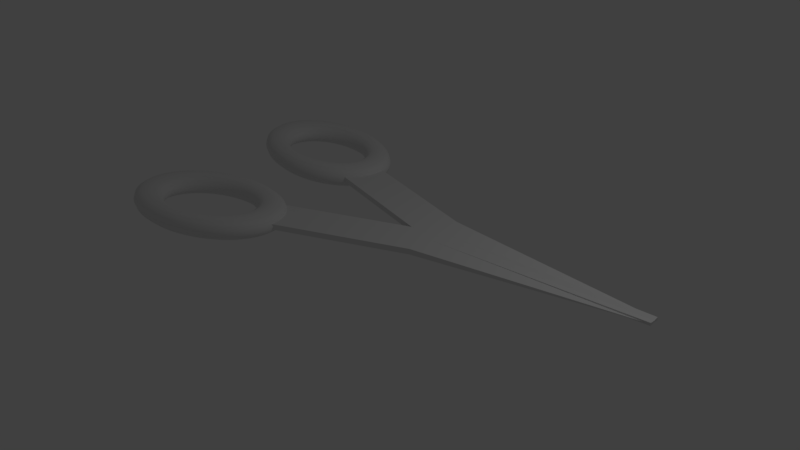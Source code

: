 # Source: Scissors.blend  (saved by Blender 2.79.0; exported with 4.5.12 LTS)
import bpy
from mathutils import Matrix  # noqa: F401  (used for matrix-valued properties, if any)

bpy.ops.wm.read_factory_settings(use_empty=True)
scene = bpy.context.scene
scene.name = 'Scene'

# ---- collections
col_collection_1 = bpy.data.collections.new('Collection 1'); scene.collection.children.link(col_collection_1)

# ---- world
world_world = bpy.data.worlds.new('World'); scene.world = world_world
world_world.color = (0.05088, 0.05088, 0.05088)
world_world.use_sun_shadow = False
world_world.sun_shadow_jitter_overblur = 0.0
world_world.cycles.sampling_method = 'MANUAL'

# ---- lights
light_lamp = bpy.data.lights.new('Lamp', 'POINT')
light_lamp.transmission_factor = 0.0
light_lamp.cutoff_distance = 30.0
light_lamp.energy = 100.0
light_lamp.shadow_buffer_clip_start = 1.001
light_lamp.shadow_soft_size = 0.1
light_lamp.shadow_maximum_resolution = 0.006
light_lamp.use_absolute_resolution = True

# ---- meshes
me_cube_011 = bpy.data.meshes.new('Cube.011')
me_cube_011.from_pydata([(-2.097, -0.6135, -1.0), (-2.097, -0.6135, 1.0), (-2.097, 1.387, -1.0), (-2.097, 1.387, 1.0), (-0.09688, -0.6135, -0.97), (-0.09688, -0.6135, 0.97), (-0.2802, 1.391, -1.0), (-0.2802, 1.391, 1.0), (2.408, 3.072, -0.5), (2.408, 3.072, 0.5), (2.366, 3.574, 0.0), (-1.857, 0.9105, 0.0), (-1.884, 0.8938, 2.0), (-1.956, 0.848, 3.464), (-2.055, 0.7854, 4.0), (-2.153, 0.7228, 3.464), (-2.226, 0.677, 2.0), (-2.252, 0.6602, 4.899e-16), (-2.226, 0.677, -2.0), (-2.153, 0.7228, -3.464), (-2.055, 0.7854, -4.0), (-1.956, 0.848, -3.464), (-1.884, 0.8938, -2.0), (-1.879, 1.249, 0.0), (-1.905, 1.223, 2.0), (-1.976, 1.153, 3.464), (-2.072, 1.056, 4.0), (-2.169, 0.9597, 3.464), (-2.24, 0.8891, 2.0), (-2.265, 0.8633, 4.899e-16), (-2.24, 0.8891, -2.0), (-2.169, 0.9597, -3.464), (-2.072, 1.056, -4.0), (-1.976, 1.153, -3.464), (-1.905, 1.223, -2.0), (-1.918, 1.571, 0.0), (-1.943, 1.536, 2.0), (-2.01, 1.442, 3.464), (-2.103, 1.314, 4.0), (-2.196, 1.185, 3.464), (-2.264, 1.091, 2.0), (-2.289, 1.056, 4.899e-16), (-2.264, 1.091, -2.0), (-2.196, 1.185, -3.464), (-2.103, 1.314, -4.0), (-2.01, 1.442, -3.464), (-1.943, 1.536, -2.0), (-1.972, 1.871, 0.0), (-1.996, 1.828, 2.0), (-2.059, 1.712, 3.464), (-2.147, 1.554, 4.0), (-2.234, 1.395, 3.464), (-2.298, 1.279, 2.0), (-2.321, 1.236, 4.899e-16), (-2.298, 1.279, -2.0), (-2.234, 1.395, -3.464), (-2.147, 1.554, -4.0), (-2.059, 1.712, -3.464), (-1.996, 1.828, -2.0), (-2.042, 2.144, 0.0), (-2.063, 2.094, 2.0), (-2.122, 1.958, 3.464), (-2.202, 1.772, 4.0), (-2.283, 1.586, 3.464), (-2.341, 1.45, 2.0), (-2.363, 1.4, 4.899e-16), (-2.341, 1.45, -2.0), (-2.283, 1.586, -3.464), (-2.202, 1.772, -4.0), (-2.122, 1.958, -3.464), (-2.063, 2.094, -2.0), (-2.125, 2.385, 0.0), (-2.144, 2.328, 2.0), (-2.197, 2.175, 3.464), (-2.269, 1.965, 4.0), (-2.341, 1.755, 3.464), (-2.393, 1.601, 2.0), (-2.413, 1.545, 4.899e-16), (-2.393, 1.601, -2.0), (-2.341, 1.755, -3.464), (-2.269, 1.965, -4.0), (-2.197, 2.175, -3.464), (-2.144, 2.328, -2.0), (-2.22, 2.59, 0.0), (-2.237, 2.528, 2.0), (-2.283, 2.359, 3.464), (-2.345, 2.129, 4.0), (-2.408, 1.898, 3.464), (-2.453, 1.729, 2.0), (-2.47, 1.668, 4.899e-16), (-2.453, 1.729, -2.0), (-2.408, 1.898, -3.464), (-2.345, 2.129, -4.0), (-2.283, 2.359, -3.464), (-2.237, 2.528, -2.0), (-2.326, 2.755, 0.0), (-2.34, 2.689, 2.0), (-2.378, 2.508, 3.464), (-2.43, 2.261, 4.0), (-2.482, 2.014, 3.464), (-2.52, 1.833, 2.0), (-2.534, 1.767, 4.899e-16), (-2.52, 1.833, -2.0), (-2.482, 2.014, -3.464), (-2.43, 2.261, -4.0), (-2.378, 2.508, -3.464), (-2.34, 2.689, -2.0), (-2.441, 2.879, 0.0), (-2.452, 2.809, 2.0), (-2.482, 2.619, 3.464), (-2.522, 2.36, 4.0), (-2.562, 2.1, 3.464), (-2.592, 1.911, 2.0), (-2.603, 1.841, 4.899e-16), (-2.592, 1.911, -2.0), (-2.562, 2.1, -3.464), (-2.522, 2.36, -4.0), (-2.482, 2.619, -3.464), (-2.452, 2.809, -2.0), (-2.563, 2.958, 0.0), (-2.571, 2.886, 2.0), (-2.591, 2.69, 3.464), (-2.619, 2.423, 4.0), (-2.648, 2.156, 3.464), (-2.668, 1.96, 2.0), (-2.676, 1.888, 4.899e-16), (-2.668, 1.96, -2.0), (-2.648, 2.156, -3.464), (-2.619, 2.423, -4.0), (-2.591, 2.69, -3.464), (-2.571, 2.886, -2.0), (-2.69, 2.991, 0.0), (-2.694, 2.918, 2.0), (-2.705, 2.72, 3.464), (-2.721, 2.45, 4.0), (-2.736, 2.179, 3.464), (-2.748, 1.981, 2.0), (-2.752, 1.908, 4.899e-16), (-2.748, 1.981, -2.0), (-2.736, 2.179, -3.464), (-2.721, 2.45, -4.0), (-2.705, 2.72, -3.464), (-2.694, 2.918, -2.0), (-2.819, 2.978, 0.0), (-2.82, 2.906, 2.0), (-2.822, 2.708, 3.464), (-2.824, 2.439, 4.0), (-2.827, 2.17, 3.464), (-2.829, 1.973, 2.0), (-2.829, 1.901, 4.899e-16), (-2.829, 1.973, -2.0), (-2.827, 2.17, -3.464), (-2.824, 2.439, -4.0), (-2.822, 2.708, -3.464), (-2.82, 2.906, -2.0), (-2.949, 2.919, 0.0), (-2.946, 2.848, 2.0), (-2.939, 2.655, 3.464), (-2.928, 2.392, 4.0), (-2.918, 2.128, 3.464), (-2.91, 1.936, 2.0), (-2.907, 1.865, 4.899e-16), (-2.91, 1.936, -2.0), (-2.918, 2.128, -3.464), (-2.928, 2.392, -4.0), (-2.939, 2.655, -3.464), (-2.946, 2.848, -2.0), (-3.077, 2.814, 0.0), (-3.071, 2.747, 2.0), (-3.054, 2.561, 3.464), (-3.031, 2.308, 4.0), (-3.007, 2.056, 3.464), (-2.99, 1.87, 2.0), (-2.984, 1.803, 4.899e-16), (-2.99, 1.87, -2.0), (-3.007, 2.056, -3.464), (-3.031, 2.308, -4.0), (-3.054, 2.561, -3.464), (-3.071, 2.747, -2.0), (-3.201, 2.667, 0.0), (-3.192, 2.603, 2.0), (-3.166, 2.429, 3.464), (-3.13, 2.191, 4.0), (-3.094, 1.952, 3.464), (-3.068, 1.778, 2.0), (-3.059, 1.714, 4.899e-16), (-3.068, 1.778, -2.0), (-3.094, 1.952, -3.464), (-3.13, 2.191, -4.0), (-3.166, 2.429, -3.464), (-3.192, 2.603, -2.0), (-3.319, 2.479, 0.0), (-3.306, 2.42, 2.0), (-3.272, 2.259, 3.464), (-3.224, 2.04, 4.0), (-3.177, 1.821, 3.464), (-3.142, 1.66, 2.0), (-3.129, 1.601, 4.899e-16), (-3.142, 1.66, -2.0), (-3.177, 1.821, -3.464), (-3.224, 2.04, -4.0), (-3.272, 2.259, -3.464), (-3.306, 2.42, -2.0), (-3.429, 2.253, 0.0), (-3.413, 2.2, 2.0), (-3.371, 2.056, 3.464), (-3.312, 1.859, 4.0), (-3.254, 1.662, 3.464), (-3.211, 1.518, 2.0), (-3.195, 1.466, 4.899e-16), (-3.211, 1.518, -2.0), (-3.254, 1.662, -3.464), (-3.312, 1.859, -4.0), (-3.371, 2.056, -3.464), (-3.413, 2.2, -2.0), (-3.529, 1.993, 0.0), (-3.51, 1.948, 2.0), (-3.46, 1.823, 3.464), (-3.392, 1.652, 4.0), (-3.324, 1.481, 3.464), (-3.274, 1.356, 2.0), (-3.255, 1.31, 4.899e-16), (-3.274, 1.356, -2.0), (-3.324, 1.481, -3.464), (-3.392, 1.652, -4.0), (-3.46, 1.823, -3.464), (-3.51, 1.948, -2.0), (-3.617, 1.705, 0.0), (-3.596, 1.667, 2.0), (-3.54, 1.563, 3.464), (-3.462, 1.421, 4.0), (-3.385, 1.279, 3.464), (-3.329, 1.175, 2.0), (-3.308, 1.137, 4.899e-16), (-3.329, 1.175, -2.0), (-3.385, 1.279, -3.464), (-3.462, 1.421, -4.0), (-3.54, 1.563, -3.464), (-3.596, 1.667, -2.0), (-3.692, 1.392, 0.0), (-3.669, 1.362, 2.0), (-3.607, 1.281, 3.464), (-3.522, 1.17, 4.0), (-3.438, 1.06, 3.464), (-3.376, 0.9786, 2.0), (-3.353, 0.949, 4.899e-16), (-3.376, 0.9786, -2.0), (-3.438, 1.06, -3.464), (-3.522, 1.17, -4.0), (-3.607, 1.281, -3.464), (-3.669, 1.362, -2.0), (-3.752, 1.06, 0.0), (-3.728, 1.039, 2.0), (-3.662, 0.9823, 3.464), (-3.571, 0.9048, 4.0), (-3.48, 0.8273, 3.464), (-3.414, 0.7706, 2.0), (-3.389, 0.7498, 4.899e-16), (-3.414, 0.7706, -2.0), (-3.48, 0.8273, -3.464), (-3.571, 0.9048, -4.0), (-3.662, 0.9823, -3.464), (-3.728, 1.039, -2.0), (-3.797, 0.7146, 0.0), (-3.772, 0.7031, 2.0), (-3.702, 0.6716, 3.464), (-3.607, 0.6287, 4.0), (-3.511, 0.5857, 3.464), (-3.442, 0.5542, 2.0), (-3.416, 0.5427, 4.899e-16), (-3.442, 0.5542, -2.0), (-3.511, 0.5857, -3.464), (-3.607, 0.6287, -4.0), (-3.702, 0.6716, -3.464), (-3.772, 0.7031, -2.0), (-3.826, 0.3621, 0.0), (-3.8, 0.36, 2.0), (-3.728, 0.3543, 3.464), (-3.63, 0.3466, 4.0), (-3.531, 0.3389, 3.464), (-3.46, 0.3332, 2.0), (-3.433, 0.3312, 4.899e-16), (-3.46, 0.3332, -2.0), (-3.531, 0.3389, -3.464), (-3.63, 0.3466, -4.0), (-3.728, 0.3543, -3.464), (-3.8, 0.36, -2.0), (-3.838, 0.008197, 0.0), (-3.811, 0.01561, 2.0), (-3.738, 0.03586, 3.464), (-3.639, 0.06352, 4.0), (-3.54, 0.09118, 3.464), (-3.467, 0.1114, 2.0), (-3.44, 0.1188, 4.899e-16), (-3.467, 0.1114, -2.0), (-3.54, 0.09118, -3.464), (-3.639, 0.06352, -4.0), (-3.738, 0.03586, -3.464), (-3.811, 0.01561, -2.0), (-3.832, -0.3409, 0.0), (-3.806, -0.3242, 2.0), (-3.734, -0.2784, 3.464), (-3.635, -0.2158, 4.0), (-3.536, -0.1532, 3.464), (-3.464, -0.1074, 2.0), (-3.437, -0.09065, 4.899e-16), (-3.464, -0.1074, -2.0), (-3.536, -0.1532, -3.464), (-3.635, -0.2158, -4.0), (-3.734, -0.2784, -3.464), (-3.806, -0.3242, -2.0), (-3.81, -0.6794, 0.0), (-3.785, -0.6535, 2.0), (-3.714, -0.583, 3.464), (-3.617, -0.4865, 4.0), (-3.521, -0.3901, 3.464), (-3.45, -0.3195, 2.0), (-3.424, -0.2937, 4.899e-16), (-3.45, -0.3195, -2.0), (-3.521, -0.3901, -3.464), (-3.617, -0.4865, -4.0), (-3.714, -0.583, -3.464), (-3.785, -0.6535, -2.0), (-3.772, -1.001, 0.0), (-3.747, -0.9668, 2.0), (-3.679, -0.8727, 3.464), (-3.586, -0.7441, 4.0), (-3.494, -0.6155, 3.464), (-3.426, -0.5213, 2.0), (-3.401, -0.4869, 4.899e-16), (-3.426, -0.5213, -2.0), (-3.494, -0.6155, -3.464), (-3.586, -0.7441, -4.0), (-3.679, -0.8727, -3.464), (-3.747, -0.9668, -2.0), (-3.717, -1.301, 0.0), (-3.694, -1.259, 2.0), (-3.63, -1.143, 3.464), (-3.543, -0.984, 4.0), (-3.456, -0.8254, 3.464), (-3.392, -0.7093, 2.0), (-3.368, -0.6668, 4.899e-16), (-3.392, -0.7093, -2.0), (-3.456, -0.8254, -3.464), (-3.543, -0.984, -4.0), (-3.63, -1.143, -3.464), (-3.694, -1.259, -2.0), (-3.648, -1.574, 0.0), (-3.626, -1.524, 2.0), (-3.568, -1.388, 3.464), (-3.487, -1.202, 4.0), (-3.407, -1.016, 3.464), (-3.348, -0.8803, 2.0), (-3.327, -0.8305, 4.899e-16), (-3.348, -0.8803, -2.0), (-3.407, -1.016, -3.464), (-3.487, -1.202, -4.0), (-3.568, -1.388, -3.464), (-3.626, -1.524, -2.0), (-3.565, -1.815, 0.0), (-3.546, -1.759, 2.0), (-3.493, -1.605, 3.464), (-3.421, -1.395, 4.0), (-3.349, -1.185, 3.464), (-3.296, -1.031, 2.0), (-3.277, -0.9751, 4.899e-16), (-3.296, -1.031, -2.0), (-3.349, -1.185, -3.464), (-3.421, -1.395, -4.0), (-3.493, -1.605, -3.464), (-3.546, -1.759, -2.0), (-3.469, -2.02, 0.0), (-3.453, -1.958, 2.0), (-3.407, -1.79, 3.464), (-3.345, -1.559, 4.0), (-3.282, -1.329, 3.464), (-3.236, -1.16, 2.0), (-3.22, -1.098, 4.899e-16), (-3.236, -1.16, -2.0), (-3.282, -1.329, -3.464), (-3.345, -1.559, -4.0), (-3.407, -1.79, -3.464), (-3.453, -1.958, -2.0), (-3.363, -2.186, 0.0), (-3.349, -2.119, 2.0), (-3.311, -1.939, 3.464), (-3.26, -1.692, 4.0), (-3.208, -1.445, 3.464), (-3.17, -1.264, 2.0), (-3.156, -1.197, 4.899e-16), (-3.17, -1.264, -2.0), (-3.208, -1.445, -3.464), (-3.26, -1.692, -4.0), (-3.311, -1.939, -3.464), (-3.349, -2.119, -2.0), (-3.248, -2.309, 0.0), (-3.237, -2.24, 2.0), (-3.208, -2.05, 3.464), (-3.168, -1.79, 4.0), (-3.127, -1.531, 3.464), (-3.098, -1.341, 2.0), (-3.087, -1.272, 4.899e-16), (-3.098, -1.341, -2.0), (-3.127, -1.531, -3.464), (-3.168, -1.79, -4.0), (-3.208, -2.05, -3.464), (-3.237, -2.24, -2.0), (-3.126, -2.388, 0.0), (-3.119, -2.316, 2.0), (-3.098, -2.121, 3.464), (-3.07, -1.853, 4.0), (-3.042, -1.586, 3.464), (-3.021, -1.391, 2.0), (-3.014, -1.319, 4.899e-16), (-3.021, -1.391, -2.0), (-3.042, -1.586, -3.464), (-3.07, -1.853, -4.0), (-3.098, -2.121, -3.464), (-3.119, -2.316, -2.0), (-3.0, -2.421, 0.0), (-2.996, -2.349, 2.0), (-2.984, -2.151, 3.464), (-2.969, -1.88, 4.0), (-2.953, -1.609, 3.464), (-2.942, -1.411, 2.0), (-2.938, -1.339, 4.899e-16), (-2.942, -1.411, -2.0), (-2.953, -1.609, -3.464), (-2.969, -1.88, -4.0), (-2.984, -2.151, -3.464), (-2.996, -2.349, -2.0), (-2.87, -2.408, 0.0), (-2.87, -2.336, 2.0), (-2.868, -2.139, 3.464), (-2.865, -1.87, 4.0), (-2.863, -1.6, 3.464), (-2.861, -1.403, 2.0), (-2.86, -1.331, 4.899e-16), (-2.861, -1.403, -2.0), (-2.863, -1.6, -3.464), (-2.865, -1.87, -4.0), (-2.868, -2.139, -3.464), (-2.87, -2.336, -2.0), (-2.74, -2.349, 0.0), (-2.743, -2.278, 2.0), (-2.751, -2.086, 3.464), (-2.761, -1.822, 4.0), (-2.772, -1.559, 3.464), (-2.779, -1.366, 2.0), (-2.782, -1.296, 4.899e-16), (-2.779, -1.366, -2.0), (-2.772, -1.559, -3.464), (-2.761, -1.822, -4.0), (-2.751, -2.086, -3.464), (-2.743, -2.278, -2.0), (-2.612, -2.245, 0.0), (-2.619, -2.177, 2.0), (-2.636, -1.992, 3.464), (-2.659, -1.739, 4.0), (-2.682, -1.486, 3.464), (-2.699, -1.301, 2.0), (-2.705, -1.233, 4.899e-16), (-2.699, -1.301, -2.0), (-2.682, -1.486, -3.464), (-2.659, -1.739, -4.0), (-2.636, -1.992, -3.464), (-2.619, -2.177, -2.0), (-2.488, -2.097, 0.0), (-2.498, -2.034, 2.0), (-2.524, -1.859, 3.464), (-2.56, -1.621, 4.0), (-2.595, -1.383, 3.464), (-2.621, -1.208, 2.0), (-2.631, -1.144, 4.899e-16), (-2.621, -1.208, -2.0), (-2.595, -1.383, -3.464), (-2.56, -1.621, -4.0), (-2.524, -1.859, -3.464), (-2.498, -2.034, -2.0), (-2.37, -1.909, 0.0), (-2.383, -1.85, 2.0), (-2.418, -1.69, 3.464), (-2.465, -1.47, 4.0), (-2.513, -1.251, 3.464), (-2.547, -1.09, 2.0), (-2.56, -1.032, 4.899e-16), (-2.547, -1.09, -2.0), (-2.513, -1.251, -3.464), (-2.465, -1.47, -4.0), (-2.418, -1.69, -3.464), (-2.383, -1.85, -2.0), (-2.261, -1.683, 0.0), (-2.276, -1.631, 2.0), (-2.319, -1.486, 3.464), (-2.377, -1.29, 4.0), (-2.436, -1.093, 3.464), (-2.479, -0.9488, 2.0), (-2.494, -0.8961, 4.899e-16), (-2.479, -0.9488, -2.0), (-2.436, -1.093, -3.464), (-2.377, -1.29, -4.0), (-2.319, -1.486, -3.464), (-2.276, -1.631, -2.0), (-2.161, -1.424, 0.0), (-2.179, -1.378, 2.0), (-2.229, -1.253, 3.464), (-2.298, -1.082, 4.0), (-2.366, -0.9112, 3.464), (-2.416, -0.7862, 2.0), (-2.434, -0.7404, 4.899e-16), (-2.416, -0.7862, -2.0), (-2.366, -0.9112, -3.464), (-2.298, -1.082, -4.0), (-2.229, -1.253, -3.464), (-2.179, -1.378, -2.0), (-2.073, -1.135, 0.0), (-2.093, -1.097, 2.0), (-2.15, -0.9931, 3.464), (-2.227, -0.8512, 4.0), (-2.304, -0.7092, 3.464), (-2.361, -0.6052, 2.0), (-2.381, -0.5672, 4.899e-16), (-2.361, -0.6052, -2.0), (-2.304, -0.7092, -3.464), (-2.227, -0.8512, -4.0), (-2.15, -0.9931, -3.464), (-2.093, -1.097, -2.0), (-1.998, -0.8221, 0.0), (-2.02, -0.7925, 2.0), (-2.082, -0.7115, 3.464), (-2.167, -0.6008, 4.0), (-2.252, -0.4901, 3.464), (-2.314, -0.409, 2.0), (-2.337, -0.3794, 4.899e-16), (-2.314, -0.409, -2.0), (-2.252, -0.4901, -3.464), (-2.167, -0.6008, -4.0), (-2.082, -0.7115, -3.464), (-2.02, -0.7925, -2.0), (-1.937, -0.4902, 0.0), (-1.962, -0.4694, 2.0), (-2.028, -0.4127, 3.464), (-2.119, -0.3352, 4.0), (-2.21, -0.2577, 3.464), (-2.276, -0.201, 2.0), (-2.3, -0.1802, 4.899e-16), (-2.276, -0.201, -2.0), (-2.21, -0.2577, -3.464), (-2.119, -0.3352, -4.0), (-2.028, -0.4127, -3.464), (-1.962, -0.4694, -2.0), (-1.892, -0.145, 0.0), (-1.918, -0.1335, 2.0), (-1.988, -0.102, 3.464), (-2.083, -0.05906, 4.0), (-2.178, -0.01608, 3.464), (-2.248, 0.01539, 2.0), (-2.273, 0.02691, 4.899e-16), (-2.248, 0.01539, -2.0), (-2.178, -0.01608, -3.464), (-2.083, -0.05906, -4.0), (-1.988, -0.102, -3.464), (-1.918, -0.1335, -2.0), (-1.864, 0.2075, 0.0), (-1.89, 0.2096, 2.0), (-1.962, 0.2153, 3.464), (-2.06, 0.223, 4.0), (-2.158, 0.2307, 3.464), (-2.23, 0.2364, 2.0), (-2.256, 0.2384, 4.899e-16), (-2.23, 0.2364, -2.0), (-2.158, 0.2307, -3.464), (-2.06, 0.223, -4.0), (-1.962, 0.2153, -3.464), (-1.89, 0.2096, -2.0), (-1.852, 0.5614, 0.0), (-1.879, 0.554, 2.0), (-1.951, 0.5337, 3.464), (-2.05, 0.5061, 4.0), (-2.15, 0.4784, 3.464), (-2.222, 0.4582, 2.0), (-2.249, 0.4508, 4.899e-16), (-2.222, 0.4582, -2.0), (-2.15, 0.4784, -3.464), (-2.05, 0.5061, -4.0), (-1.951, 0.5337, -3.464), (-1.879, 0.554, -2.0)], [], [(0, 1, 3, 2), (2, 3, 7, 6), (4, 5, 1, 0), (2, 6, 4, 0), (7, 3, 1, 5), (6, 7, 5, 4), (6, 7, 10), (10, 9, 8), (8, 9, 5, 4), (6, 10, 8, 4), (10, 7, 5, 9), (11, 23, 24, 12), (12, 24, 25, 13), (13, 25, 26, 14), (14, 26, 27, 15), (15, 27, 28, 16), (16, 28, 29, 17), (17, 29, 30, 18), (18, 30, 31, 19), (19, 31, 32, 20), (20, 32, 33, 21), (21, 33, 34, 22), (22, 34, 23, 11), (23, 35, 36, 24), (24, 36, 37, 25), (25, 37, 38, 26), (26, 38, 39, 27), (27, 39, 40, 28), (28, 40, 41, 29), (29, 41, 42, 30), (30, 42, 43, 31), (31, 43, 44, 32), (32, 44, 45, 33), (33, 45, 46, 34), (34, 46, 35, 23), (35, 47, 48, 36), (36, 48, 49, 37), (37, 49, 50, 38), (38, 50, 51, 39), (39, 51, 52, 40), (40, 52, 53, 41), (41, 53, 54, 42), (42, 54, 55, 43), (43, 55, 56, 44), (44, 56, 57, 45), (45, 57, 58, 46), (46, 58, 47, 35), (47, 59, 60, 48), (48, 60, 61, 49), (49, 61, 62, 50), (50, 62, 63, 51), (51, 63, 64, 52), (52, 64, 65, 53), (53, 65, 66, 54), (54, 66, 67, 55), (55, 67, 68, 56), (56, 68, 69, 57), (57, 69, 70, 58), (58, 70, 59, 47), (59, 71, 72, 60), (60, 72, 73, 61), (61, 73, 74, 62), (62, 74, 75, 63), (63, 75, 76, 64), (64, 76, 77, 65), (65, 77, 78, 66), (66, 78, 79, 67), (67, 79, 80, 68), (68, 80, 81, 69), (69, 81, 82, 70), (70, 82, 71, 59), (71, 83, 84, 72), (72, 84, 85, 73), (73, 85, 86, 74), (74, 86, 87, 75), (75, 87, 88, 76), (76, 88, 89, 77), (77, 89, 90, 78), (78, 90, 91, 79), (79, 91, 92, 80), (80, 92, 93, 81), (81, 93, 94, 82), (82, 94, 83, 71), (83, 95, 96, 84), (84, 96, 97, 85), (85, 97, 98, 86), (86, 98, 99, 87), (87, 99, 100, 88), (88, 100, 101, 89), (89, 101, 102, 90), (90, 102, 103, 91), (91, 103, 104, 92), (92, 104, 105, 93), (93, 105, 106, 94), (94, 106, 95, 83), (95, 107, 108, 96), (96, 108, 109, 97), (97, 109, 110, 98), (98, 110, 111, 99), (99, 111, 112, 100), (100, 112, 113, 101), (101, 113, 114, 102), (102, 114, 115, 103), (103, 115, 116, 104), (104, 116, 117, 105), (105, 117, 118, 106), (106, 118, 107, 95), (107, 119, 120, 108), (108, 120, 121, 109), (109, 121, 122, 110), (110, 122, 123, 111), (111, 123, 124, 112), (112, 124, 125, 113), (113, 125, 126, 114), (114, 126, 127, 115), (115, 127, 128, 116), (116, 128, 129, 117), (117, 129, 130, 118), (118, 130, 119, 107), (119, 131, 132, 120), (120, 132, 133, 121), (121, 133, 134, 122), (122, 134, 135, 123), (123, 135, 136, 124), (124, 136, 137, 125), (125, 137, 138, 126), (126, 138, 139, 127), (127, 139, 140, 128), (128, 140, 141, 129), (129, 141, 142, 130), (130, 142, 131, 119), (131, 143, 144, 132), (132, 144, 145, 133), (133, 145, 146, 134), (134, 146, 147, 135), (135, 147, 148, 136), (136, 148, 149, 137), (137, 149, 150, 138), (138, 150, 151, 139), (139, 151, 152, 140), (140, 152, 153, 141), (141, 153, 154, 142), (142, 154, 143, 131), (143, 155, 156, 144), (144, 156, 157, 145), (145, 157, 158, 146), (146, 158, 159, 147), (147, 159, 160, 148), (148, 160, 161, 149), (149, 161, 162, 150), (150, 162, 163, 151), (151, 163, 164, 152), (152, 164, 165, 153), (153, 165, 166, 154), (154, 166, 155, 143), (155, 167, 168, 156), (156, 168, 169, 157), (157, 169, 170, 158), (158, 170, 171, 159), (159, 171, 172, 160), (160, 172, 173, 161), (161, 173, 174, 162), (162, 174, 175, 163), (163, 175, 176, 164), (164, 176, 177, 165), (165, 177, 178, 166), (166, 178, 167, 155), (167, 179, 180, 168), (168, 180, 181, 169), (169, 181, 182, 170), (170, 182, 183, 171), (171, 183, 184, 172), (172, 184, 185, 173), (173, 185, 186, 174), (174, 186, 187, 175), (175, 187, 188, 176), (176, 188, 189, 177), (177, 189, 190, 178), (178, 190, 179, 167), (179, 191, 192, 180), (180, 192, 193, 181), (181, 193, 194, 182), (182, 194, 195, 183), (183, 195, 196, 184), (184, 196, 197, 185), (185, 197, 198, 186), (186, 198, 199, 187), (187, 199, 200, 188), (188, 200, 201, 189), (189, 201, 202, 190), (190, 202, 191, 179), (191, 203, 204, 192), (192, 204, 205, 193), (193, 205, 206, 194), (194, 206, 207, 195), (195, 207, 208, 196), (196, 208, 209, 197), (197, 209, 210, 198), (198, 210, 211, 199), (199, 211, 212, 200), (200, 212, 213, 201), (201, 213, 214, 202), (202, 214, 203, 191), (203, 215, 216, 204), (204, 216, 217, 205), (205, 217, 218, 206), (206, 218, 219, 207), (207, 219, 220, 208), (208, 220, 221, 209), (209, 221, 222, 210), (210, 222, 223, 211), (211, 223, 224, 212), (212, 224, 225, 213), (213, 225, 226, 214), (214, 226, 215, 203), (215, 227, 228, 216), (216, 228, 229, 217), (217, 229, 230, 218), (218, 230, 231, 219), (219, 231, 232, 220), (220, 232, 233, 221), (221, 233, 234, 222), (222, 234, 235, 223), (223, 235, 236, 224), (224, 236, 237, 225), (225, 237, 238, 226), (226, 238, 227, 215), (227, 239, 240, 228), (228, 240, 241, 229), (229, 241, 242, 230), (230, 242, 243, 231), (231, 243, 244, 232), (232, 244, 245, 233), (233, 245, 246, 234), (234, 246, 247, 235), (235, 247, 248, 236), (236, 248, 249, 237), (237, 249, 250, 238), (238, 250, 239, 227), (239, 251, 252, 240), (240, 252, 253, 241), (241, 253, 254, 242), (242, 254, 255, 243), (243, 255, 256, 244), (244, 256, 257, 245), (245, 257, 258, 246), (246, 258, 259, 247), (247, 259, 260, 248), (248, 260, 261, 249), (249, 261, 262, 250), (250, 262, 251, 239), (251, 263, 264, 252), (252, 264, 265, 253), (253, 265, 266, 254), (254, 266, 267, 255), (255, 267, 268, 256), (256, 268, 269, 257), (257, 269, 270, 258), (258, 270, 271, 259), (259, 271, 272, 260), (260, 272, 273, 261), (261, 273, 274, 262), (262, 274, 263, 251), (263, 275, 276, 264), (264, 276, 277, 265), (265, 277, 278, 266), (266, 278, 279, 267), (267, 279, 280, 268), (268, 280, 281, 269), (269, 281, 282, 270), (270, 282, 283, 271), (271, 283, 284, 272), (272, 284, 285, 273), (273, 285, 286, 274), (274, 286, 275, 263), (275, 287, 288, 276), (276, 288, 289, 277), (277, 289, 290, 278), (278, 290, 291, 279), (279, 291, 292, 280), (280, 292, 293, 281), (281, 293, 294, 282), (282, 294, 295, 283), (283, 295, 296, 284), (284, 296, 297, 285), (285, 297, 298, 286), (286, 298, 287, 275), (287, 299, 300, 288), (288, 300, 301, 289), (289, 301, 302, 290), (290, 302, 303, 291), (291, 303, 304, 292), (292, 304, 305, 293), (293, 305, 306, 294), (294, 306, 307, 295), (295, 307, 308, 296), (296, 308, 309, 297), (297, 309, 310, 298), (298, 310, 299, 287), (299, 311, 312, 300), (300, 312, 313, 301), (301, 313, 314, 302), (302, 314, 315, 303), (303, 315, 316, 304), (304, 316, 317, 305), (305, 317, 318, 306), (306, 318, 319, 307), (307, 319, 320, 308), (308, 320, 321, 309), (309, 321, 322, 310), (310, 322, 311, 299), (311, 323, 324, 312), (312, 324, 325, 313), (313, 325, 326, 314), (314, 326, 327, 315), (315, 327, 328, 316), (316, 328, 329, 317), (317, 329, 330, 318), (318, 330, 331, 319), (319, 331, 332, 320), (320, 332, 333, 321), (321, 333, 334, 322), (322, 334, 323, 311), (323, 335, 336, 324), (324, 336, 337, 325), (325, 337, 338, 326), (326, 338, 339, 327), (327, 339, 340, 328), (328, 340, 341, 329), (329, 341, 342, 330), (330, 342, 343, 331), (331, 343, 344, 332), (332, 344, 345, 333), (333, 345, 346, 334), (334, 346, 335, 323), (335, 347, 348, 336), (336, 348, 349, 337), (337, 349, 350, 338), (338, 350, 351, 339), (339, 351, 352, 340), (340, 352, 353, 341), (341, 353, 354, 342), (342, 354, 355, 343), (343, 355, 356, 344), (344, 356, 357, 345), (345, 357, 358, 346), (346, 358, 347, 335), (347, 359, 360, 348), (348, 360, 361, 349), (349, 361, 362, 350), (350, 362, 363, 351), (351, 363, 364, 352), (352, 364, 365, 353), (353, 365, 366, 354), (354, 366, 367, 355), (355, 367, 368, 356), (356, 368, 369, 357), (357, 369, 370, 358), (358, 370, 359, 347), (359, 371, 372, 360), (360, 372, 373, 361), (361, 373, 374, 362), (362, 374, 375, 363), (363, 375, 376, 364), (364, 376, 377, 365), (365, 377, 378, 366), (366, 378, 379, 367), (367, 379, 380, 368), (368, 380, 381, 369), (369, 381, 382, 370), (370, 382, 371, 359), (371, 383, 384, 372), (372, 384, 385, 373), (373, 385, 386, 374), (374, 386, 387, 375), (375, 387, 388, 376), (376, 388, 389, 377), (377, 389, 390, 378), (378, 390, 391, 379), (379, 391, 392, 380), (380, 392, 393, 381), (381, 393, 394, 382), (382, 394, 383, 371), (383, 395, 396, 384), (384, 396, 397, 385), (385, 397, 398, 386), (386, 398, 399, 387), (387, 399, 400, 388), (388, 400, 401, 389), (389, 401, 402, 390), (390, 402, 403, 391), (391, 403, 404, 392), (392, 404, 405, 393), (393, 405, 406, 394), (394, 406, 395, 383), (395, 407, 408, 396), (396, 408, 409, 397), (397, 409, 410, 398), (398, 410, 411, 399), (399, 411, 412, 400), (400, 412, 413, 401), (401, 413, 414, 402), (402, 414, 415, 403), (403, 415, 416, 404), (404, 416, 417, 405), (405, 417, 418, 406), (406, 418, 407, 395), (407, 419, 420, 408), (408, 420, 421, 409), (409, 421, 422, 410), (410, 422, 423, 411), (411, 423, 424, 412), (412, 424, 425, 413), (413, 425, 426, 414), (414, 426, 427, 415), (415, 427, 428, 416), (416, 428, 429, 417), (417, 429, 430, 418), (418, 430, 419, 407), (419, 431, 432, 420), (420, 432, 433, 421), (421, 433, 434, 422), (422, 434, 435, 423), (423, 435, 436, 424), (424, 436, 437, 425), (425, 437, 438, 426), (426, 438, 439, 427), (427, 439, 440, 428), (428, 440, 441, 429), (429, 441, 442, 430), (430, 442, 431, 419), (431, 443, 444, 432), (432, 444, 445, 433), (433, 445, 446, 434), (434, 446, 447, 435), (435, 447, 448, 436), (436, 448, 449, 437), (437, 449, 450, 438), (438, 450, 451, 439), (439, 451, 452, 440), (440, 452, 453, 441), (441, 453, 454, 442), (442, 454, 443, 431), (443, 455, 456, 444), (444, 456, 457, 445), (445, 457, 458, 446), (446, 458, 459, 447), (447, 459, 460, 448), (448, 460, 461, 449), (449, 461, 462, 450), (450, 462, 463, 451), (451, 463, 464, 452), (452, 464, 465, 453), (453, 465, 466, 454), (454, 466, 455, 443), (455, 467, 468, 456), (456, 468, 469, 457), (457, 469, 470, 458), (458, 470, 471, 459), (459, 471, 472, 460), (460, 472, 473, 461), (461, 473, 474, 462), (462, 474, 475, 463), (463, 475, 476, 464), (464, 476, 477, 465), (465, 477, 478, 466), (466, 478, 467, 455), (467, 479, 480, 468), (468, 480, 481, 469), (469, 481, 482, 470), (470, 482, 483, 471), (471, 483, 484, 472), (472, 484, 485, 473), (473, 485, 486, 474), (474, 486, 487, 475), (475, 487, 488, 476), (476, 488, 489, 477), (477, 489, 490, 478), (478, 490, 479, 467), (479, 491, 492, 480), (480, 492, 493, 481), (481, 493, 494, 482), (482, 494, 495, 483), (483, 495, 496, 484), (484, 496, 497, 485), (485, 497, 498, 486), (486, 498, 499, 487), (487, 499, 500, 488), (488, 500, 501, 489), (489, 501, 502, 490), (490, 502, 491, 479), (491, 503, 504, 492), (492, 504, 505, 493), (493, 505, 506, 494), (494, 506, 507, 495), (495, 507, 508, 496), (496, 508, 509, 497), (497, 509, 510, 498), (498, 510, 511, 499), (499, 511, 512, 500), (500, 512, 513, 501), (501, 513, 514, 502), (502, 514, 503, 491), (503, 515, 516, 504), (504, 516, 517, 505), (505, 517, 518, 506), (506, 518, 519, 507), (507, 519, 520, 508), (508, 520, 521, 509), (509, 521, 522, 510), (510, 522, 523, 511), (511, 523, 524, 512), (512, 524, 525, 513), (513, 525, 526, 514), (514, 526, 515, 503), (515, 527, 528, 516), (516, 528, 529, 517), (517, 529, 530, 518), (518, 530, 531, 519), (519, 531, 532, 520), (520, 532, 533, 521), (521, 533, 534, 522), (522, 534, 535, 523), (523, 535, 536, 524), (524, 536, 537, 525), (525, 537, 538, 526), (526, 538, 527, 515), (527, 539, 540, 528), (528, 540, 541, 529), (529, 541, 542, 530), (530, 542, 543, 531), (531, 543, 544, 532), (532, 544, 545, 533), (533, 545, 546, 534), (534, 546, 547, 535), (535, 547, 548, 536), (536, 548, 549, 537), (537, 549, 550, 538), (538, 550, 539, 527), (539, 551, 552, 540), (540, 552, 553, 541), (541, 553, 554, 542), (542, 554, 555, 543), (543, 555, 556, 544), (544, 556, 557, 545), (545, 557, 558, 546), (546, 558, 559, 547), (547, 559, 560, 548), (548, 560, 561, 549), (549, 561, 562, 550), (550, 562, 551, 539), (551, 563, 564, 552), (552, 564, 565, 553), (553, 565, 566, 554), (554, 566, 567, 555), (555, 567, 568, 556), (556, 568, 569, 557), (557, 569, 570, 558), (558, 570, 571, 559), (559, 571, 572, 560), (560, 572, 573, 561), (561, 573, 574, 562), (562, 574, 563, 551), (563, 575, 576, 564), (564, 576, 577, 565), (565, 577, 578, 566), (566, 578, 579, 567), (567, 579, 580, 568), (568, 580, 581, 569), (569, 581, 582, 570), (570, 582, 583, 571), (571, 583, 584, 572), (572, 584, 585, 573), (573, 585, 586, 574), (574, 586, 575, 563), (575, 11, 12, 576), (576, 12, 13, 577), (577, 13, 14, 578), (578, 14, 15, 579), (579, 15, 16, 580), (580, 16, 17, 581), (581, 17, 18, 582), (582, 18, 19, 583), (583, 19, 20, 584), (584, 20, 21, 585), (585, 21, 22, 586), (586, 22, 11, 575)])
me_cube_011.polygons.foreach_set('use_smooth', [0, 0, 0, 0, 0, 0, 0, 0, 0, 0, 0, 1, 1, 1, 1, 1, 1, 1, 1, 1, 1, 1, 1, 1, 1, 1, 1, 1, 1, 1, 1, 1, 1, 1, 1, 1, 1, 1, 1, 1, 1, 1, 1, 1, 1, 1, 1, 1, 1, 1, 1, 1, 1, 1, 1, 1, 1, 1, 1, 1, 1, 1, 1, 1, 1, 1, 1, 1, 1, 1, 1, 1, 1, 1, 1, 1, 1, 1, 1, 1, 1, 1, 1, 1, 1, 1, 1, 1, 1, 1, 1, 1, 1, 1, 1, 1, 1, 1, 1, 1, 1, 1, 1, 1, 1, 1, 1, 1, 1, 1, 1, 1, 1, 1, 1, 1, 1, 1, 1, 1, 1, 1, 1, 1, 1, 1, 1, 1, 1, 1, 1, 1, 1, 1, 1, 1, 1, 1, 1, 1, 1, 1, 1, 1, 1, 1, 1, 1, 1, 1, 1, 1, 1, 1, 1, 1, 1, 1, 1, 1, 1, 1, 1, 1, 1, 1, 1, 1, 1, 1, 1, 1, 1, 1, 1, 1, 1, 1, 1, 1, 1, 1, 1, 1, 1, 1, 1, 1, 1, 1, 1, 1, 1, 1, 1, 1, 1, 1, 1, 1, 1, 1, 1, 1, 1, 1, 1, 1, 1, 1, 1, 1, 1, 1, 1, 1, 1, 1, 1, 1, 1, 1, 1, 1, 1, 1, 1, 1, 1, 1, 1, 1, 1, 1, 1, 1, 1, 1, 1, 1, 1, 1, 1, 1, 1, 1, 1, 1, 1, 1, 1, 1, 1, 1, 1, 1, 1, 1, 1, 1, 1, 1, 1, 1, 1, 1, 1, 1, 1, 1, 1, 1, 1, 1, 1, 1, 1, 1, 1, 1, 1, 1, 1, 1, 1, 1, 1, 1, 1, 1, 1, 1, 1, 1, 1, 1, 1, 1, 1, 1, 1, 1, 1, 1, 1, 1, 1, 1, 1, 1, 1, 1, 1, 1, 1, 1, 1, 1, 1, 1, 1, 1, 1, 1, 1, 1, 1, 1, 1, 1, 1, 1, 1, 1, 1, 1, 1, 1, 1, 1, 1, 1, 1, 1, 1, 1, 1, 1, 1, 1, 1, 1, 1, 1, 1, 1, 1, 1, 1, 1, 1, 1, 1, 1, 1, 1, 1, 1, 1, 1, 1, 1, 1, 1, 1, 1, 1, 1, 1, 1, 1, 1, 1, 1, 1, 1, 1, 1, 1, 1, 1, 1, 1, 1, 1, 1, 1, 1, 1, 1, 1, 1, 1, 1, 1, 1, 1, 1, 1, 1, 1, 1, 1, 1, 1, 1, 1, 1, 1, 1, 1, 1, 1, 1, 1, 1, 1, 1, 1, 1, 1, 1, 1, 1, 1, 1, 1, 1, 1, 1, 1, 1, 1, 1, 1, 1, 1, 1, 1, 1, 1, 1, 1, 1, 1, 1, 1, 1, 1, 1, 1, 1, 1, 1, 1, 1, 1, 1, 1, 1, 1, 1, 1, 1, 1, 1, 1, 1, 1, 1, 1, 1, 1, 1, 1, 1, 1, 1, 1, 1, 1, 1, 1, 1, 1, 1, 1, 1, 1, 1, 1, 1, 1, 1, 1, 1, 1, 1, 1, 1, 1, 1, 1, 1, 1, 1, 1, 1, 1, 1, 1, 1, 1, 1, 1, 1, 1, 1, 1, 1, 1, 1, 1, 1, 1, 1, 1, 1, 1, 1, 1, 1, 1, 1, 1, 1, 1, 1, 1, 1, 1, 1, 1, 1, 1, 1, 1, 1, 1, 1, 1, 1, 1, 1, 1, 1, 1, 1, 1, 1, 1, 1, 1, 1, 1, 1, 1, 1, 1, 1, 1, 1, 1, 1, 1, 1, 1])
me_cube_011.use_remesh_preserve_volume = False
me_cube_011.use_remesh_preserve_attributes = False
me_cube_011.use_mirror_vertex_groups = False
me_cube_011.update()
me_cube_010 = bpy.data.meshes.new('Cube.010')
me_cube_010.from_pydata([(-2.097, -0.6135, -1.0), (-2.097, -0.6135, 1.0), (-2.097, 1.387, -1.0), (-2.097, 1.387, 1.0), (-0.09688, -0.6135, -0.97), (-0.09688, -0.6135, 0.97), (-0.2802, 1.391, -1.0), (-0.2802, 1.391, 1.0), (2.408, 3.072, -0.5), (2.408, 3.072, 0.5), (2.366, 3.574, 0.0), (-1.857, 0.9105, 0.0), (-1.884, 0.8938, 2.0), (-1.956, 0.848, 3.464), (-2.055, 0.7854, 4.0), (-2.153, 0.7228, 3.464), (-2.226, 0.677, 2.0), (-2.252, 0.6602, 4.899e-16), (-2.226, 0.677, -2.0), (-2.153, 0.7228, -3.464), (-2.055, 0.7854, -4.0), (-1.956, 0.848, -3.464), (-1.884, 0.8938, -2.0), (-1.879, 1.249, 0.0), (-1.905, 1.223, 2.0), (-1.976, 1.153, 3.464), (-2.072, 1.056, 4.0), (-2.169, 0.9597, 3.464), (-2.24, 0.8891, 2.0), (-2.265, 0.8633, 4.899e-16), (-2.24, 0.8891, -2.0), (-2.169, 0.9597, -3.464), (-2.072, 1.056, -4.0), (-1.976, 1.153, -3.464), (-1.905, 1.223, -2.0), (-1.918, 1.571, 0.0), (-1.943, 1.536, 2.0), (-2.01, 1.442, 3.464), (-2.103, 1.314, 4.0), (-2.196, 1.185, 3.464), (-2.264, 1.091, 2.0), (-2.289, 1.056, 4.899e-16), (-2.264, 1.091, -2.0), (-2.196, 1.185, -3.464), (-2.103, 1.314, -4.0), (-2.01, 1.442, -3.464), (-1.943, 1.536, -2.0), (-1.972, 1.871, 0.0), (-1.996, 1.828, 2.0), (-2.059, 1.712, 3.464), (-2.147, 1.554, 4.0), (-2.234, 1.395, 3.464), (-2.298, 1.279, 2.0), (-2.321, 1.236, 4.899e-16), (-2.298, 1.279, -2.0), (-2.234, 1.395, -3.464), (-2.147, 1.554, -4.0), (-2.059, 1.712, -3.464), (-1.996, 1.828, -2.0), (-2.042, 2.144, 0.0), (-2.063, 2.094, 2.0), (-2.122, 1.958, 3.464), (-2.202, 1.772, 4.0), (-2.283, 1.586, 3.464), (-2.341, 1.45, 2.0), (-2.363, 1.4, 4.899e-16), (-2.341, 1.45, -2.0), (-2.283, 1.586, -3.464), (-2.202, 1.772, -4.0), (-2.122, 1.958, -3.464), (-2.063, 2.094, -2.0), (-2.125, 2.385, 0.0), (-2.144, 2.328, 2.0), (-2.197, 2.175, 3.464), (-2.269, 1.965, 4.0), (-2.341, 1.755, 3.464), (-2.393, 1.601, 2.0), (-2.413, 1.545, 4.899e-16), (-2.393, 1.601, -2.0), (-2.341, 1.755, -3.464), (-2.269, 1.965, -4.0), (-2.197, 2.175, -3.464), (-2.144, 2.328, -2.0), (-2.22, 2.59, 0.0), (-2.237, 2.528, 2.0), (-2.283, 2.359, 3.464), (-2.345, 2.129, 4.0), (-2.408, 1.898, 3.464), (-2.453, 1.729, 2.0), (-2.47, 1.668, 4.899e-16), (-2.453, 1.729, -2.0), (-2.408, 1.898, -3.464), (-2.345, 2.129, -4.0), (-2.283, 2.359, -3.464), (-2.237, 2.528, -2.0), (-2.326, 2.755, 0.0), (-2.34, 2.689, 2.0), (-2.378, 2.508, 3.464), (-2.43, 2.261, 4.0), (-2.482, 2.014, 3.464), (-2.52, 1.833, 2.0), (-2.534, 1.767, 4.899e-16), (-2.52, 1.833, -2.0), (-2.482, 2.014, -3.464), (-2.43, 2.261, -4.0), (-2.378, 2.508, -3.464), (-2.34, 2.689, -2.0), (-2.441, 2.879, 0.0), (-2.452, 2.809, 2.0), (-2.482, 2.619, 3.464), (-2.522, 2.36, 4.0), (-2.562, 2.1, 3.464), (-2.592, 1.911, 2.0), (-2.603, 1.841, 4.899e-16), (-2.592, 1.911, -2.0), (-2.562, 2.1, -3.464), (-2.522, 2.36, -4.0), (-2.482, 2.619, -3.464), (-2.452, 2.809, -2.0), (-2.563, 2.958, 0.0), (-2.571, 2.886, 2.0), (-2.591, 2.69, 3.464), (-2.619, 2.423, 4.0), (-2.648, 2.156, 3.464), (-2.668, 1.96, 2.0), (-2.676, 1.888, 4.899e-16), (-2.668, 1.96, -2.0), (-2.648, 2.156, -3.464), (-2.619, 2.423, -4.0), (-2.591, 2.69, -3.464), (-2.571, 2.886, -2.0), (-2.69, 2.991, 0.0), (-2.694, 2.918, 2.0), (-2.705, 2.72, 3.464), (-2.721, 2.45, 4.0), (-2.736, 2.179, 3.464), (-2.748, 1.981, 2.0), (-2.752, 1.908, 4.899e-16), (-2.748, 1.981, -2.0), (-2.736, 2.179, -3.464), (-2.721, 2.45, -4.0), (-2.705, 2.72, -3.464), (-2.694, 2.918, -2.0), (-2.819, 2.978, 0.0), (-2.82, 2.906, 2.0), (-2.822, 2.708, 3.464), (-2.824, 2.439, 4.0), (-2.827, 2.17, 3.464), (-2.829, 1.973, 2.0), (-2.829, 1.901, 4.899e-16), (-2.829, 1.973, -2.0), (-2.827, 2.17, -3.464), (-2.824, 2.439, -4.0), (-2.822, 2.708, -3.464), (-2.82, 2.906, -2.0), (-2.949, 2.919, 0.0), (-2.946, 2.848, 2.0), (-2.939, 2.655, 3.464), (-2.928, 2.392, 4.0), (-2.918, 2.128, 3.464), (-2.91, 1.936, 2.0), (-2.907, 1.865, 4.899e-16), (-2.91, 1.936, -2.0), (-2.918, 2.128, -3.464), (-2.928, 2.392, -4.0), (-2.939, 2.655, -3.464), (-2.946, 2.848, -2.0), (-3.077, 2.814, 0.0), (-3.071, 2.747, 2.0), (-3.054, 2.561, 3.464), (-3.031, 2.308, 4.0), (-3.007, 2.056, 3.464), (-2.99, 1.87, 2.0), (-2.984, 1.803, 4.899e-16), (-2.99, 1.87, -2.0), (-3.007, 2.056, -3.464), (-3.031, 2.308, -4.0), (-3.054, 2.561, -3.464), (-3.071, 2.747, -2.0), (-3.201, 2.667, 0.0), (-3.192, 2.603, 2.0), (-3.166, 2.429, 3.464), (-3.13, 2.191, 4.0), (-3.094, 1.952, 3.464), (-3.068, 1.778, 2.0), (-3.059, 1.714, 4.899e-16), (-3.068, 1.778, -2.0), (-3.094, 1.952, -3.464), (-3.13, 2.191, -4.0), (-3.166, 2.429, -3.464), (-3.192, 2.603, -2.0), (-3.319, 2.479, 0.0), (-3.306, 2.42, 2.0), (-3.272, 2.259, 3.464), (-3.224, 2.04, 4.0), (-3.177, 1.821, 3.464), (-3.142, 1.66, 2.0), (-3.129, 1.601, 4.899e-16), (-3.142, 1.66, -2.0), (-3.177, 1.821, -3.464), (-3.224, 2.04, -4.0), (-3.272, 2.259, -3.464), (-3.306, 2.42, -2.0), (-3.429, 2.253, 0.0), (-3.413, 2.2, 2.0), (-3.371, 2.056, 3.464), (-3.312, 1.859, 4.0), (-3.254, 1.662, 3.464), (-3.211, 1.518, 2.0), (-3.195, 1.466, 4.899e-16), (-3.211, 1.518, -2.0), (-3.254, 1.662, -3.464), (-3.312, 1.859, -4.0), (-3.371, 2.056, -3.464), (-3.413, 2.2, -2.0), (-3.529, 1.993, 0.0), (-3.51, 1.948, 2.0), (-3.46, 1.823, 3.464), (-3.392, 1.652, 4.0), (-3.324, 1.481, 3.464), (-3.274, 1.356, 2.0), (-3.255, 1.31, 4.899e-16), (-3.274, 1.356, -2.0), (-3.324, 1.481, -3.464), (-3.392, 1.652, -4.0), (-3.46, 1.823, -3.464), (-3.51, 1.948, -2.0), (-3.617, 1.705, 0.0), (-3.596, 1.667, 2.0), (-3.54, 1.563, 3.464), (-3.462, 1.421, 4.0), (-3.385, 1.279, 3.464), (-3.329, 1.175, 2.0), (-3.308, 1.137, 4.899e-16), (-3.329, 1.175, -2.0), (-3.385, 1.279, -3.464), (-3.462, 1.421, -4.0), (-3.54, 1.563, -3.464), (-3.596, 1.667, -2.0), (-3.692, 1.392, 0.0), (-3.669, 1.362, 2.0), (-3.607, 1.281, 3.464), (-3.522, 1.17, 4.0), (-3.438, 1.06, 3.464), (-3.376, 0.9786, 2.0), (-3.353, 0.949, 4.899e-16), (-3.376, 0.9786, -2.0), (-3.438, 1.06, -3.464), (-3.522, 1.17, -4.0), (-3.607, 1.281, -3.464), (-3.669, 1.362, -2.0), (-3.752, 1.06, 0.0), (-3.728, 1.039, 2.0), (-3.662, 0.9823, 3.464), (-3.571, 0.9048, 4.0), (-3.48, 0.8273, 3.464), (-3.414, 0.7706, 2.0), (-3.389, 0.7498, 4.899e-16), (-3.414, 0.7706, -2.0), (-3.48, 0.8273, -3.464), (-3.571, 0.9048, -4.0), (-3.662, 0.9823, -3.464), (-3.728, 1.039, -2.0), (-3.797, 0.7146, 0.0), (-3.772, 0.7031, 2.0), (-3.702, 0.6716, 3.464), (-3.607, 0.6287, 4.0), (-3.511, 0.5857, 3.464), (-3.442, 0.5542, 2.0), (-3.416, 0.5427, 4.899e-16), (-3.442, 0.5542, -2.0), (-3.511, 0.5857, -3.464), (-3.607, 0.6287, -4.0), (-3.702, 0.6716, -3.464), (-3.772, 0.7031, -2.0), (-3.826, 0.3621, 0.0), (-3.8, 0.36, 2.0), (-3.728, 0.3543, 3.464), (-3.63, 0.3466, 4.0), (-3.531, 0.3389, 3.464), (-3.46, 0.3332, 2.0), (-3.433, 0.3312, 4.899e-16), (-3.46, 0.3332, -2.0), (-3.531, 0.3389, -3.464), (-3.63, 0.3466, -4.0), (-3.728, 0.3543, -3.464), (-3.8, 0.36, -2.0), (-3.838, 0.008197, 0.0), (-3.811, 0.01561, 2.0), (-3.738, 0.03586, 3.464), (-3.639, 0.06352, 4.0), (-3.54, 0.09118, 3.464), (-3.467, 0.1114, 2.0), (-3.44, 0.1188, 4.899e-16), (-3.467, 0.1114, -2.0), (-3.54, 0.09118, -3.464), (-3.639, 0.06352, -4.0), (-3.738, 0.03586, -3.464), (-3.811, 0.01561, -2.0), (-3.832, -0.3409, 0.0), (-3.806, -0.3242, 2.0), (-3.734, -0.2784, 3.464), (-3.635, -0.2158, 4.0), (-3.536, -0.1532, 3.464), (-3.464, -0.1074, 2.0), (-3.437, -0.09065, 4.899e-16), (-3.464, -0.1074, -2.0), (-3.536, -0.1532, -3.464), (-3.635, -0.2158, -4.0), (-3.734, -0.2784, -3.464), (-3.806, -0.3242, -2.0), (-3.81, -0.6794, 0.0), (-3.785, -0.6535, 2.0), (-3.714, -0.583, 3.464), (-3.617, -0.4865, 4.0), (-3.521, -0.3901, 3.464), (-3.45, -0.3195, 2.0), (-3.424, -0.2937, 4.899e-16), (-3.45, -0.3195, -2.0), (-3.521, -0.3901, -3.464), (-3.617, -0.4865, -4.0), (-3.714, -0.583, -3.464), (-3.785, -0.6535, -2.0), (-3.772, -1.001, 0.0), (-3.747, -0.9668, 2.0), (-3.679, -0.8727, 3.464), (-3.586, -0.7441, 4.0), (-3.494, -0.6155, 3.464), (-3.426, -0.5213, 2.0), (-3.401, -0.4869, 4.899e-16), (-3.426, -0.5213, -2.0), (-3.494, -0.6155, -3.464), (-3.586, -0.7441, -4.0), (-3.679, -0.8727, -3.464), (-3.747, -0.9668, -2.0), (-3.717, -1.301, 0.0), (-3.694, -1.259, 2.0), (-3.63, -1.143, 3.464), (-3.543, -0.984, 4.0), (-3.456, -0.8254, 3.464), (-3.392, -0.7093, 2.0), (-3.368, -0.6668, 4.899e-16), (-3.392, -0.7093, -2.0), (-3.456, -0.8254, -3.464), (-3.543, -0.984, -4.0), (-3.63, -1.143, -3.464), (-3.694, -1.259, -2.0), (-3.648, -1.574, 0.0), (-3.626, -1.524, 2.0), (-3.568, -1.388, 3.464), (-3.487, -1.202, 4.0), (-3.407, -1.016, 3.464), (-3.348, -0.8803, 2.0), (-3.327, -0.8305, 4.899e-16), (-3.348, -0.8803, -2.0), (-3.407, -1.016, -3.464), (-3.487, -1.202, -4.0), (-3.568, -1.388, -3.464), (-3.626, -1.524, -2.0), (-3.565, -1.815, 0.0), (-3.546, -1.759, 2.0), (-3.493, -1.605, 3.464), (-3.421, -1.395, 4.0), (-3.349, -1.185, 3.464), (-3.296, -1.031, 2.0), (-3.277, -0.9751, 4.899e-16), (-3.296, -1.031, -2.0), (-3.349, -1.185, -3.464), (-3.421, -1.395, -4.0), (-3.493, -1.605, -3.464), (-3.546, -1.759, -2.0), (-3.469, -2.02, 0.0), (-3.453, -1.958, 2.0), (-3.407, -1.79, 3.464), (-3.345, -1.559, 4.0), (-3.282, -1.329, 3.464), (-3.236, -1.16, 2.0), (-3.22, -1.098, 4.899e-16), (-3.236, -1.16, -2.0), (-3.282, -1.329, -3.464), (-3.345, -1.559, -4.0), (-3.407, -1.79, -3.464), (-3.453, -1.958, -2.0), (-3.363, -2.186, 0.0), (-3.349, -2.119, 2.0), (-3.311, -1.939, 3.464), (-3.26, -1.692, 4.0), (-3.208, -1.445, 3.464), (-3.17, -1.264, 2.0), (-3.156, -1.197, 4.899e-16), (-3.17, -1.264, -2.0), (-3.208, -1.445, -3.464), (-3.26, -1.692, -4.0), (-3.311, -1.939, -3.464), (-3.349, -2.119, -2.0), (-3.248, -2.309, 0.0), (-3.237, -2.24, 2.0), (-3.208, -2.05, 3.464), (-3.168, -1.79, 4.0), (-3.127, -1.531, 3.464), (-3.098, -1.341, 2.0), (-3.087, -1.272, 4.899e-16), (-3.098, -1.341, -2.0), (-3.127, -1.531, -3.464), (-3.168, -1.79, -4.0), (-3.208, -2.05, -3.464), (-3.237, -2.24, -2.0), (-3.126, -2.388, 0.0), (-3.119, -2.316, 2.0), (-3.098, -2.121, 3.464), (-3.07, -1.853, 4.0), (-3.042, -1.586, 3.464), (-3.021, -1.391, 2.0), (-3.014, -1.319, 4.899e-16), (-3.021, -1.391, -2.0), (-3.042, -1.586, -3.464), (-3.07, -1.853, -4.0), (-3.098, -2.121, -3.464), (-3.119, -2.316, -2.0), (-3.0, -2.421, 0.0), (-2.996, -2.349, 2.0), (-2.984, -2.151, 3.464), (-2.969, -1.88, 4.0), (-2.953, -1.609, 3.464), (-2.942, -1.411, 2.0), (-2.938, -1.339, 4.899e-16), (-2.942, -1.411, -2.0), (-2.953, -1.609, -3.464), (-2.969, -1.88, -4.0), (-2.984, -2.151, -3.464), (-2.996, -2.349, -2.0), (-2.87, -2.408, 0.0), (-2.87, -2.336, 2.0), (-2.868, -2.139, 3.464), (-2.865, -1.87, 4.0), (-2.863, -1.6, 3.464), (-2.861, -1.403, 2.0), (-2.86, -1.331, 4.899e-16), (-2.861, -1.403, -2.0), (-2.863, -1.6, -3.464), (-2.865, -1.87, -4.0), (-2.868, -2.139, -3.464), (-2.87, -2.336, -2.0), (-2.74, -2.349, 0.0), (-2.743, -2.278, 2.0), (-2.751, -2.086, 3.464), (-2.761, -1.822, 4.0), (-2.772, -1.559, 3.464), (-2.779, -1.366, 2.0), (-2.782, -1.296, 4.899e-16), (-2.779, -1.366, -2.0), (-2.772, -1.559, -3.464), (-2.761, -1.822, -4.0), (-2.751, -2.086, -3.464), (-2.743, -2.278, -2.0), (-2.612, -2.245, 0.0), (-2.619, -2.177, 2.0), (-2.636, -1.992, 3.464), (-2.659, -1.739, 4.0), (-2.682, -1.486, 3.464), (-2.699, -1.301, 2.0), (-2.705, -1.233, 4.899e-16), (-2.699, -1.301, -2.0), (-2.682, -1.486, -3.464), (-2.659, -1.739, -4.0), (-2.636, -1.992, -3.464), (-2.619, -2.177, -2.0), (-2.488, -2.097, 0.0), (-2.498, -2.034, 2.0), (-2.524, -1.859, 3.464), (-2.56, -1.621, 4.0), (-2.595, -1.383, 3.464), (-2.621, -1.208, 2.0), (-2.631, -1.144, 4.899e-16), (-2.621, -1.208, -2.0), (-2.595, -1.383, -3.464), (-2.56, -1.621, -4.0), (-2.524, -1.859, -3.464), (-2.498, -2.034, -2.0), (-2.37, -1.909, 0.0), (-2.383, -1.85, 2.0), (-2.418, -1.69, 3.464), (-2.465, -1.47, 4.0), (-2.513, -1.251, 3.464), (-2.547, -1.09, 2.0), (-2.56, -1.032, 4.899e-16), (-2.547, -1.09, -2.0), (-2.513, -1.251, -3.464), (-2.465, -1.47, -4.0), (-2.418, -1.69, -3.464), (-2.383, -1.85, -2.0), (-2.261, -1.683, 0.0), (-2.276, -1.631, 2.0), (-2.319, -1.486, 3.464), (-2.377, -1.29, 4.0), (-2.436, -1.093, 3.464), (-2.479, -0.9488, 2.0), (-2.494, -0.8961, 4.899e-16), (-2.479, -0.9488, -2.0), (-2.436, -1.093, -3.464), (-2.377, -1.29, -4.0), (-2.319, -1.486, -3.464), (-2.276, -1.631, -2.0), (-2.161, -1.424, 0.0), (-2.179, -1.378, 2.0), (-2.229, -1.253, 3.464), (-2.298, -1.082, 4.0), (-2.366, -0.9112, 3.464), (-2.416, -0.7862, 2.0), (-2.434, -0.7404, 4.899e-16), (-2.416, -0.7862, -2.0), (-2.366, -0.9112, -3.464), (-2.298, -1.082, -4.0), (-2.229, -1.253, -3.464), (-2.179, -1.378, -2.0), (-2.073, -1.135, 0.0), (-2.093, -1.097, 2.0), (-2.15, -0.9931, 3.464), (-2.227, -0.8512, 4.0), (-2.304, -0.7092, 3.464), (-2.361, -0.6052, 2.0), (-2.381, -0.5672, 4.899e-16), (-2.361, -0.6052, -2.0), (-2.304, -0.7092, -3.464), (-2.227, -0.8512, -4.0), (-2.15, -0.9931, -3.464), (-2.093, -1.097, -2.0), (-1.998, -0.8221, 0.0), (-2.02, -0.7925, 2.0), (-2.082, -0.7115, 3.464), (-2.167, -0.6008, 4.0), (-2.252, -0.4901, 3.464), (-2.314, -0.409, 2.0), (-2.337, -0.3794, 4.899e-16), (-2.314, -0.409, -2.0), (-2.252, -0.4901, -3.464), (-2.167, -0.6008, -4.0), (-2.082, -0.7115, -3.464), (-2.02, -0.7925, -2.0), (-1.937, -0.4902, 0.0), (-1.962, -0.4694, 2.0), (-2.028, -0.4127, 3.464), (-2.119, -0.3352, 4.0), (-2.21, -0.2577, 3.464), (-2.276, -0.201, 2.0), (-2.3, -0.1802, 4.899e-16), (-2.276, -0.201, -2.0), (-2.21, -0.2577, -3.464), (-2.119, -0.3352, -4.0), (-2.028, -0.4127, -3.464), (-1.962, -0.4694, -2.0), (-1.892, -0.145, 0.0), (-1.918, -0.1335, 2.0), (-1.988, -0.102, 3.464), (-2.083, -0.05906, 4.0), (-2.178, -0.01608, 3.464), (-2.248, 0.01539, 2.0), (-2.273, 0.02691, 4.899e-16), (-2.248, 0.01539, -2.0), (-2.178, -0.01608, -3.464), (-2.083, -0.05906, -4.0), (-1.988, -0.102, -3.464), (-1.918, -0.1335, -2.0), (-1.864, 0.2075, 0.0), (-1.89, 0.2096, 2.0), (-1.962, 0.2153, 3.464), (-2.06, 0.223, 4.0), (-2.158, 0.2307, 3.464), (-2.23, 0.2364, 2.0), (-2.256, 0.2384, 4.899e-16), (-2.23, 0.2364, -2.0), (-2.158, 0.2307, -3.464), (-2.06, 0.223, -4.0), (-1.962, 0.2153, -3.464), (-1.89, 0.2096, -2.0), (-1.852, 0.5614, 0.0), (-1.879, 0.554, 2.0), (-1.951, 0.5337, 3.464), (-2.05, 0.5061, 4.0), (-2.15, 0.4784, 3.464), (-2.222, 0.4582, 2.0), (-2.249, 0.4508, 4.899e-16), (-2.222, 0.4582, -2.0), (-2.15, 0.4784, -3.464), (-2.05, 0.5061, -4.0), (-1.951, 0.5337, -3.464), (-1.879, 0.554, -2.0)], [], [(0, 1, 3, 2), (2, 3, 7, 6), (4, 5, 1, 0), (2, 6, 4, 0), (7, 3, 1, 5), (6, 7, 5, 4), (6, 7, 10), (10, 9, 8), (8, 9, 5, 4), (6, 10, 8, 4), (10, 7, 5, 9), (11, 23, 24, 12), (12, 24, 25, 13), (13, 25, 26, 14), (14, 26, 27, 15), (15, 27, 28, 16), (16, 28, 29, 17), (17, 29, 30, 18), (18, 30, 31, 19), (19, 31, 32, 20), (20, 32, 33, 21), (21, 33, 34, 22), (22, 34, 23, 11), (23, 35, 36, 24), (24, 36, 37, 25), (25, 37, 38, 26), (26, 38, 39, 27), (27, 39, 40, 28), (28, 40, 41, 29), (29, 41, 42, 30), (30, 42, 43, 31), (31, 43, 44, 32), (32, 44, 45, 33), (33, 45, 46, 34), (34, 46, 35, 23), (35, 47, 48, 36), (36, 48, 49, 37), (37, 49, 50, 38), (38, 50, 51, 39), (39, 51, 52, 40), (40, 52, 53, 41), (41, 53, 54, 42), (42, 54, 55, 43), (43, 55, 56, 44), (44, 56, 57, 45), (45, 57, 58, 46), (46, 58, 47, 35), (47, 59, 60, 48), (48, 60, 61, 49), (49, 61, 62, 50), (50, 62, 63, 51), (51, 63, 64, 52), (52, 64, 65, 53), (53, 65, 66, 54), (54, 66, 67, 55), (55, 67, 68, 56), (56, 68, 69, 57), (57, 69, 70, 58), (58, 70, 59, 47), (59, 71, 72, 60), (60, 72, 73, 61), (61, 73, 74, 62), (62, 74, 75, 63), (63, 75, 76, 64), (64, 76, 77, 65), (65, 77, 78, 66), (66, 78, 79, 67), (67, 79, 80, 68), (68, 80, 81, 69), (69, 81, 82, 70), (70, 82, 71, 59), (71, 83, 84, 72), (72, 84, 85, 73), (73, 85, 86, 74), (74, 86, 87, 75), (75, 87, 88, 76), (76, 88, 89, 77), (77, 89, 90, 78), (78, 90, 91, 79), (79, 91, 92, 80), (80, 92, 93, 81), (81, 93, 94, 82), (82, 94, 83, 71), (83, 95, 96, 84), (84, 96, 97, 85), (85, 97, 98, 86), (86, 98, 99, 87), (87, 99, 100, 88), (88, 100, 101, 89), (89, 101, 102, 90), (90, 102, 103, 91), (91, 103, 104, 92), (92, 104, 105, 93), (93, 105, 106, 94), (94, 106, 95, 83), (95, 107, 108, 96), (96, 108, 109, 97), (97, 109, 110, 98), (98, 110, 111, 99), (99, 111, 112, 100), (100, 112, 113, 101), (101, 113, 114, 102), (102, 114, 115, 103), (103, 115, 116, 104), (104, 116, 117, 105), (105, 117, 118, 106), (106, 118, 107, 95), (107, 119, 120, 108), (108, 120, 121, 109), (109, 121, 122, 110), (110, 122, 123, 111), (111, 123, 124, 112), (112, 124, 125, 113), (113, 125, 126, 114), (114, 126, 127, 115), (115, 127, 128, 116), (116, 128, 129, 117), (117, 129, 130, 118), (118, 130, 119, 107), (119, 131, 132, 120), (120, 132, 133, 121), (121, 133, 134, 122), (122, 134, 135, 123), (123, 135, 136, 124), (124, 136, 137, 125), (125, 137, 138, 126), (126, 138, 139, 127), (127, 139, 140, 128), (128, 140, 141, 129), (129, 141, 142, 130), (130, 142, 131, 119), (131, 143, 144, 132), (132, 144, 145, 133), (133, 145, 146, 134), (134, 146, 147, 135), (135, 147, 148, 136), (136, 148, 149, 137), (137, 149, 150, 138), (138, 150, 151, 139), (139, 151, 152, 140), (140, 152, 153, 141), (141, 153, 154, 142), (142, 154, 143, 131), (143, 155, 156, 144), (144, 156, 157, 145), (145, 157, 158, 146), (146, 158, 159, 147), (147, 159, 160, 148), (148, 160, 161, 149), (149, 161, 162, 150), (150, 162, 163, 151), (151, 163, 164, 152), (152, 164, 165, 153), (153, 165, 166, 154), (154, 166, 155, 143), (155, 167, 168, 156), (156, 168, 169, 157), (157, 169, 170, 158), (158, 170, 171, 159), (159, 171, 172, 160), (160, 172, 173, 161), (161, 173, 174, 162), (162, 174, 175, 163), (163, 175, 176, 164), (164, 176, 177, 165), (165, 177, 178, 166), (166, 178, 167, 155), (167, 179, 180, 168), (168, 180, 181, 169), (169, 181, 182, 170), (170, 182, 183, 171), (171, 183, 184, 172), (172, 184, 185, 173), (173, 185, 186, 174), (174, 186, 187, 175), (175, 187, 188, 176), (176, 188, 189, 177), (177, 189, 190, 178), (178, 190, 179, 167), (179, 191, 192, 180), (180, 192, 193, 181), (181, 193, 194, 182), (182, 194, 195, 183), (183, 195, 196, 184), (184, 196, 197, 185), (185, 197, 198, 186), (186, 198, 199, 187), (187, 199, 200, 188), (188, 200, 201, 189), (189, 201, 202, 190), (190, 202, 191, 179), (191, 203, 204, 192), (192, 204, 205, 193), (193, 205, 206, 194), (194, 206, 207, 195), (195, 207, 208, 196), (196, 208, 209, 197), (197, 209, 210, 198), (198, 210, 211, 199), (199, 211, 212, 200), (200, 212, 213, 201), (201, 213, 214, 202), (202, 214, 203, 191), (203, 215, 216, 204), (204, 216, 217, 205), (205, 217, 218, 206), (206, 218, 219, 207), (207, 219, 220, 208), (208, 220, 221, 209), (209, 221, 222, 210), (210, 222, 223, 211), (211, 223, 224, 212), (212, 224, 225, 213), (213, 225, 226, 214), (214, 226, 215, 203), (215, 227, 228, 216), (216, 228, 229, 217), (217, 229, 230, 218), (218, 230, 231, 219), (219, 231, 232, 220), (220, 232, 233, 221), (221, 233, 234, 222), (222, 234, 235, 223), (223, 235, 236, 224), (224, 236, 237, 225), (225, 237, 238, 226), (226, 238, 227, 215), (227, 239, 240, 228), (228, 240, 241, 229), (229, 241, 242, 230), (230, 242, 243, 231), (231, 243, 244, 232), (232, 244, 245, 233), (233, 245, 246, 234), (234, 246, 247, 235), (235, 247, 248, 236), (236, 248, 249, 237), (237, 249, 250, 238), (238, 250, 239, 227), (239, 251, 252, 240), (240, 252, 253, 241), (241, 253, 254, 242), (242, 254, 255, 243), (243, 255, 256, 244), (244, 256, 257, 245), (245, 257, 258, 246), (246, 258, 259, 247), (247, 259, 260, 248), (248, 260, 261, 249), (249, 261, 262, 250), (250, 262, 251, 239), (251, 263, 264, 252), (252, 264, 265, 253), (253, 265, 266, 254), (254, 266, 267, 255), (255, 267, 268, 256), (256, 268, 269, 257), (257, 269, 270, 258), (258, 270, 271, 259), (259, 271, 272, 260), (260, 272, 273, 261), (261, 273, 274, 262), (262, 274, 263, 251), (263, 275, 276, 264), (264, 276, 277, 265), (265, 277, 278, 266), (266, 278, 279, 267), (267, 279, 280, 268), (268, 280, 281, 269), (269, 281, 282, 270), (270, 282, 283, 271), (271, 283, 284, 272), (272, 284, 285, 273), (273, 285, 286, 274), (274, 286, 275, 263), (275, 287, 288, 276), (276, 288, 289, 277), (277, 289, 290, 278), (278, 290, 291, 279), (279, 291, 292, 280), (280, 292, 293, 281), (281, 293, 294, 282), (282, 294, 295, 283), (283, 295, 296, 284), (284, 296, 297, 285), (285, 297, 298, 286), (286, 298, 287, 275), (287, 299, 300, 288), (288, 300, 301, 289), (289, 301, 302, 290), (290, 302, 303, 291), (291, 303, 304, 292), (292, 304, 305, 293), (293, 305, 306, 294), (294, 306, 307, 295), (295, 307, 308, 296), (296, 308, 309, 297), (297, 309, 310, 298), (298, 310, 299, 287), (299, 311, 312, 300), (300, 312, 313, 301), (301, 313, 314, 302), (302, 314, 315, 303), (303, 315, 316, 304), (304, 316, 317, 305), (305, 317, 318, 306), (306, 318, 319, 307), (307, 319, 320, 308), (308, 320, 321, 309), (309, 321, 322, 310), (310, 322, 311, 299), (311, 323, 324, 312), (312, 324, 325, 313), (313, 325, 326, 314), (314, 326, 327, 315), (315, 327, 328, 316), (316, 328, 329, 317), (317, 329, 330, 318), (318, 330, 331, 319), (319, 331, 332, 320), (320, 332, 333, 321), (321, 333, 334, 322), (322, 334, 323, 311), (323, 335, 336, 324), (324, 336, 337, 325), (325, 337, 338, 326), (326, 338, 339, 327), (327, 339, 340, 328), (328, 340, 341, 329), (329, 341, 342, 330), (330, 342, 343, 331), (331, 343, 344, 332), (332, 344, 345, 333), (333, 345, 346, 334), (334, 346, 335, 323), (335, 347, 348, 336), (336, 348, 349, 337), (337, 349, 350, 338), (338, 350, 351, 339), (339, 351, 352, 340), (340, 352, 353, 341), (341, 353, 354, 342), (342, 354, 355, 343), (343, 355, 356, 344), (344, 356, 357, 345), (345, 357, 358, 346), (346, 358, 347, 335), (347, 359, 360, 348), (348, 360, 361, 349), (349, 361, 362, 350), (350, 362, 363, 351), (351, 363, 364, 352), (352, 364, 365, 353), (353, 365, 366, 354), (354, 366, 367, 355), (355, 367, 368, 356), (356, 368, 369, 357), (357, 369, 370, 358), (358, 370, 359, 347), (359, 371, 372, 360), (360, 372, 373, 361), (361, 373, 374, 362), (362, 374, 375, 363), (363, 375, 376, 364), (364, 376, 377, 365), (365, 377, 378, 366), (366, 378, 379, 367), (367, 379, 380, 368), (368, 380, 381, 369), (369, 381, 382, 370), (370, 382, 371, 359), (371, 383, 384, 372), (372, 384, 385, 373), (373, 385, 386, 374), (374, 386, 387, 375), (375, 387, 388, 376), (376, 388, 389, 377), (377, 389, 390, 378), (378, 390, 391, 379), (379, 391, 392, 380), (380, 392, 393, 381), (381, 393, 394, 382), (382, 394, 383, 371), (383, 395, 396, 384), (384, 396, 397, 385), (385, 397, 398, 386), (386, 398, 399, 387), (387, 399, 400, 388), (388, 400, 401, 389), (389, 401, 402, 390), (390, 402, 403, 391), (391, 403, 404, 392), (392, 404, 405, 393), (393, 405, 406, 394), (394, 406, 395, 383), (395, 407, 408, 396), (396, 408, 409, 397), (397, 409, 410, 398), (398, 410, 411, 399), (399, 411, 412, 400), (400, 412, 413, 401), (401, 413, 414, 402), (402, 414, 415, 403), (403, 415, 416, 404), (404, 416, 417, 405), (405, 417, 418, 406), (406, 418, 407, 395), (407, 419, 420, 408), (408, 420, 421, 409), (409, 421, 422, 410), (410, 422, 423, 411), (411, 423, 424, 412), (412, 424, 425, 413), (413, 425, 426, 414), (414, 426, 427, 415), (415, 427, 428, 416), (416, 428, 429, 417), (417, 429, 430, 418), (418, 430, 419, 407), (419, 431, 432, 420), (420, 432, 433, 421), (421, 433, 434, 422), (422, 434, 435, 423), (423, 435, 436, 424), (424, 436, 437, 425), (425, 437, 438, 426), (426, 438, 439, 427), (427, 439, 440, 428), (428, 440, 441, 429), (429, 441, 442, 430), (430, 442, 431, 419), (431, 443, 444, 432), (432, 444, 445, 433), (433, 445, 446, 434), (434, 446, 447, 435), (435, 447, 448, 436), (436, 448, 449, 437), (437, 449, 450, 438), (438, 450, 451, 439), (439, 451, 452, 440), (440, 452, 453, 441), (441, 453, 454, 442), (442, 454, 443, 431), (443, 455, 456, 444), (444, 456, 457, 445), (445, 457, 458, 446), (446, 458, 459, 447), (447, 459, 460, 448), (448, 460, 461, 449), (449, 461, 462, 450), (450, 462, 463, 451), (451, 463, 464, 452), (452, 464, 465, 453), (453, 465, 466, 454), (454, 466, 455, 443), (455, 467, 468, 456), (456, 468, 469, 457), (457, 469, 470, 458), (458, 470, 471, 459), (459, 471, 472, 460), (460, 472, 473, 461), (461, 473, 474, 462), (462, 474, 475, 463), (463, 475, 476, 464), (464, 476, 477, 465), (465, 477, 478, 466), (466, 478, 467, 455), (467, 479, 480, 468), (468, 480, 481, 469), (469, 481, 482, 470), (470, 482, 483, 471), (471, 483, 484, 472), (472, 484, 485, 473), (473, 485, 486, 474), (474, 486, 487, 475), (475, 487, 488, 476), (476, 488, 489, 477), (477, 489, 490, 478), (478, 490, 479, 467), (479, 491, 492, 480), (480, 492, 493, 481), (481, 493, 494, 482), (482, 494, 495, 483), (483, 495, 496, 484), (484, 496, 497, 485), (485, 497, 498, 486), (486, 498, 499, 487), (487, 499, 500, 488), (488, 500, 501, 489), (489, 501, 502, 490), (490, 502, 491, 479), (491, 503, 504, 492), (492, 504, 505, 493), (493, 505, 506, 494), (494, 506, 507, 495), (495, 507, 508, 496), (496, 508, 509, 497), (497, 509, 510, 498), (498, 510, 511, 499), (499, 511, 512, 500), (500, 512, 513, 501), (501, 513, 514, 502), (502, 514, 503, 491), (503, 515, 516, 504), (504, 516, 517, 505), (505, 517, 518, 506), (506, 518, 519, 507), (507, 519, 520, 508), (508, 520, 521, 509), (509, 521, 522, 510), (510, 522, 523, 511), (511, 523, 524, 512), (512, 524, 525, 513), (513, 525, 526, 514), (514, 526, 515, 503), (515, 527, 528, 516), (516, 528, 529, 517), (517, 529, 530, 518), (518, 530, 531, 519), (519, 531, 532, 520), (520, 532, 533, 521), (521, 533, 534, 522), (522, 534, 535, 523), (523, 535, 536, 524), (524, 536, 537, 525), (525, 537, 538, 526), (526, 538, 527, 515), (527, 539, 540, 528), (528, 540, 541, 529), (529, 541, 542, 530), (530, 542, 543, 531), (531, 543, 544, 532), (532, 544, 545, 533), (533, 545, 546, 534), (534, 546, 547, 535), (535, 547, 548, 536), (536, 548, 549, 537), (537, 549, 550, 538), (538, 550, 539, 527), (539, 551, 552, 540), (540, 552, 553, 541), (541, 553, 554, 542), (542, 554, 555, 543), (543, 555, 556, 544), (544, 556, 557, 545), (545, 557, 558, 546), (546, 558, 559, 547), (547, 559, 560, 548), (548, 560, 561, 549), (549, 561, 562, 550), (550, 562, 551, 539), (551, 563, 564, 552), (552, 564, 565, 553), (553, 565, 566, 554), (554, 566, 567, 555), (555, 567, 568, 556), (556, 568, 569, 557), (557, 569, 570, 558), (558, 570, 571, 559), (559, 571, 572, 560), (560, 572, 573, 561), (561, 573, 574, 562), (562, 574, 563, 551), (563, 575, 576, 564), (564, 576, 577, 565), (565, 577, 578, 566), (566, 578, 579, 567), (567, 579, 580, 568), (568, 580, 581, 569), (569, 581, 582, 570), (570, 582, 583, 571), (571, 583, 584, 572), (572, 584, 585, 573), (573, 585, 586, 574), (574, 586, 575, 563), (575, 11, 12, 576), (576, 12, 13, 577), (577, 13, 14, 578), (578, 14, 15, 579), (579, 15, 16, 580), (580, 16, 17, 581), (581, 17, 18, 582), (582, 18, 19, 583), (583, 19, 20, 584), (584, 20, 21, 585), (585, 21, 22, 586), (586, 22, 11, 575)])
me_cube_010.polygons.foreach_set('use_smooth', [0, 0, 0, 0, 0, 0, 0, 0, 0, 0, 0, 1, 1, 1, 1, 1, 1, 1, 1, 1, 1, 1, 1, 1, 1, 1, 1, 1, 1, 1, 1, 1, 1, 1, 1, 1, 1, 1, 1, 1, 1, 1, 1, 1, 1, 1, 1, 1, 1, 1, 1, 1, 1, 1, 1, 1, 1, 1, 1, 1, 1, 1, 1, 1, 1, 1, 1, 1, 1, 1, 1, 1, 1, 1, 1, 1, 1, 1, 1, 1, 1, 1, 1, 1, 1, 1, 1, 1, 1, 1, 1, 1, 1, 1, 1, 1, 1, 1, 1, 1, 1, 1, 1, 1, 1, 1, 1, 1, 1, 1, 1, 1, 1, 1, 1, 1, 1, 1, 1, 1, 1, 1, 1, 1, 1, 1, 1, 1, 1, 1, 1, 1, 1, 1, 1, 1, 1, 1, 1, 1, 1, 1, 1, 1, 1, 1, 1, 1, 1, 1, 1, 1, 1, 1, 1, 1, 1, 1, 1, 1, 1, 1, 1, 1, 1, 1, 1, 1, 1, 1, 1, 1, 1, 1, 1, 1, 1, 1, 1, 1, 1, 1, 1, 1, 1, 1, 1, 1, 1, 1, 1, 1, 1, 1, 1, 1, 1, 1, 1, 1, 1, 1, 1, 1, 1, 1, 1, 1, 1, 1, 1, 1, 1, 1, 1, 1, 1, 1, 1, 1, 1, 1, 1, 1, 1, 1, 1, 1, 1, 1, 1, 1, 1, 1, 1, 1, 1, 1, 1, 1, 1, 1, 1, 1, 1, 1, 1, 1, 1, 1, 1, 1, 1, 1, 1, 1, 1, 1, 1, 1, 1, 1, 1, 1, 1, 1, 1, 1, 1, 1, 1, 1, 1, 1, 1, 1, 1, 1, 1, 1, 1, 1, 1, 1, 1, 1, 1, 1, 1, 1, 1, 1, 1, 1, 1, 1, 1, 1, 1, 1, 1, 1, 1, 1, 1, 1, 1, 1, 1, 1, 1, 1, 1, 1, 1, 1, 1, 1, 1, 1, 1, 1, 1, 1, 1, 1, 1, 1, 1, 1, 1, 1, 1, 1, 1, 1, 1, 1, 1, 1, 1, 1, 1, 1, 1, 1, 1, 1, 1, 1, 1, 1, 1, 1, 1, 1, 1, 1, 1, 1, 1, 1, 1, 1, 1, 1, 1, 1, 1, 1, 1, 1, 1, 1, 1, 1, 1, 1, 1, 1, 1, 1, 1, 1, 1, 1, 1, 1, 1, 1, 1, 1, 1, 1, 1, 1, 1, 1, 1, 1, 1, 1, 1, 1, 1, 1, 1, 1, 1, 1, 1, 1, 1, 1, 1, 1, 1, 1, 1, 1, 1, 1, 1, 1, 1, 1, 1, 1, 1, 1, 1, 1, 1, 1, 1, 1, 1, 1, 1, 1, 1, 1, 1, 1, 1, 1, 1, 1, 1, 1, 1, 1, 1, 1, 1, 1, 1, 1, 1, 1, 1, 1, 1, 1, 1, 1, 1, 1, 1, 1, 1, 1, 1, 1, 1, 1, 1, 1, 1, 1, 1, 1, 1, 1, 1, 1, 1, 1, 1, 1, 1, 1, 1, 1, 1, 1, 1, 1, 1, 1, 1, 1, 1, 1, 1, 1, 1, 1, 1, 1, 1, 1, 1, 1, 1, 1, 1, 1, 1, 1, 1, 1, 1, 1, 1, 1, 1, 1, 1, 1, 1, 1, 1, 1, 1, 1, 1, 1, 1, 1, 1, 1, 1, 1, 1, 1, 1, 1, 1, 1, 1, 1, 1, 1, 1, 1, 1, 1, 1, 1, 1, 1, 1, 1, 1, 1, 1, 1, 1, 1, 1, 1, 1, 1, 1, 1, 1, 1, 1, 1, 1, 1, 1, 1, 1, 1, 1])
me_cube_010.use_remesh_preserve_volume = False
me_cube_010.use_remesh_preserve_attributes = False
me_cube_010.use_mirror_vertex_groups = False
me_cube_010.update()

# ---- objects
ob_cube_003 = bpy.data.objects.new('Cube.003', me_cube_011)
ob_cube_002 = bpy.data.objects.new('Cube.002', me_cube_010)
ob_lamp = bpy.data.objects.new('Lamp', light_lamp)

# ---- transforms, parenting, visibility, modifiers, constraints
ob_cube_003.location = (-5.96e-08, 0.0, 0.0)
ob_cube_003.rotation_euler = (0.0, 0.0, 0.3316)
ob_cube_003.scale = (1.5, -0.3695, 0.05)
ob_cube_003.lineart.crease_threshold = 0.0
ob_cube_002.location = (-5.96e-08, 0.0, 0.0)
ob_cube_002.rotation_euler = (0.0, 0.0, -0.3316)
ob_cube_002.scale = (1.5, 0.3695, 0.05)
ob_cube_002.lineart.crease_threshold = 0.0
ob_lamp.location = (4.076, 1.005, 5.904)
ob_lamp.rotation_euler = (0.6503, 0.05522, 1.866)
ob_lamp.lock_rotations_4d = False
ob_lamp.empty_display_type = 'ARROWS'
ob_lamp.color = (0.0, 0.0, 0.0, 0.0)
ob_lamp.lineart.crease_threshold = 0.0

# ---- collection membership
col_collection_1.objects.link(ob_cube_003)
col_collection_1.objects.link(ob_cube_002)
col_collection_1.objects.link(ob_lamp)

# ---- scene / render settings (as saved in the file)
scene.frame_start = 1; scene.frame_end = 80; scene.frame_set(0)
scene.render.engine = 'BLENDER_EEVEE_NEXT'
scene.render.resolution_percentage = 50
scene.render.dither_intensity = 0.0
scene.cycles.use_denoising = False
scene.cycles.samples = 128
scene.cycles.sampling_pattern = 'TABULATED_SOBOL'
scene.cycles.use_adaptive_sampling = False
scene.cycles.use_light_tree = False
scene.cycles.blur_glossy = 0.0
scene.cycles.sample_clamp_indirect = 0.0
scene.view_settings.view_transform = 'Standard'
bpy.context.view_layer.update()

# ---- added for rendering (the .blend has no active camera): camera
cam_auto = bpy.data.cameras.new('AutoCamera')
cam_auto.lens = 50.0
cam_auto.sensor_width = 36.0
cam_auto.clip_end = 1000.0
ob_auto_camera = bpy.data.objects.new('AutoCamera', cam_auto)
scene.collection.objects.link(ob_auto_camera)
ob_auto_camera.location = (9.64334, -12.705, 8.46999)
ob_auto_camera.rotation_euler = (1.09748, -7.21219e-08, 0.694738)
scene.camera = ob_auto_camera
bpy.context.view_layer.update()
